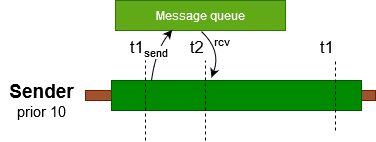

The diagram above was exported from draw.io. Its source (the exported page's mxGraphModel, read from the mxfile embedded in the PNG):
<mxGraphModel dx="2012" dy="736" grid="1" gridSize="10" guides="1" tooltips="1" connect="1" arrows="1" fold="1" page="1" pageScale="1" pageWidth="827" pageHeight="1169" math="0" shadow="0">
  <root>
    <mxCell id="0" />
    <mxCell id="1" parent="0" />
    <mxCell id="2" value="" style="rounded=0;whiteSpace=wrap;html=1;fillColor=#a0522d;strokeColor=#6D1F00;fontColor=#ffffff;" vertex="1" parent="1">
      <mxGeometry x="-376" y="587" width="290" height="10" as="geometry" />
    </mxCell>
    <mxCell id="3" value="" style="rounded=0;whiteSpace=wrap;html=1;fillColor=#008a00;strokeColor=#005700;fontColor=#ffffff;" vertex="1" parent="1">
      <mxGeometry x="-286" y="577" width="90" height="30" as="geometry" />
    </mxCell>
    <mxCell id="4" value="Message queue" style="rounded=0;whiteSpace=wrap;html=1;fillColor=#60a917;strokeColor=#2D7600;fontColor=#ffffff;" vertex="1" parent="1">
      <mxGeometry x="-346" y="497" width="170" height="30" as="geometry" />
    </mxCell>
    <mxCell id="5" value="&lt;div&gt;&lt;font style=&quot;font-size: 19px&quot;&gt;&lt;b&gt;&lt;font style=&quot;font-size: 19px&quot;&gt;Sender&lt;/font&gt;&lt;/b&gt;&lt;br&gt;&lt;/font&gt;&lt;/div&gt;&lt;div&gt;&lt;font style=&quot;font-size: 15px&quot;&gt;prior 10&lt;br&gt;&lt;/font&gt;&lt;/div&gt;" style="text;html=1;resizable=0;autosize=1;align=center;verticalAlign=middle;points=[];fillColor=none;strokeColor=none;rounded=0;strokeWidth=3;" vertex="1" parent="1">
      <mxGeometry x="-460" y="577" width="80" height="40" as="geometry" />
    </mxCell>
    <mxCell id="6" value="" style="rounded=0;whiteSpace=wrap;html=1;fillColor=#008a00;strokeColor=#005700;fontColor=#ffffff;" vertex="1" parent="1">
      <mxGeometry x="-350" y="577" width="250" height="30" as="geometry" />
    </mxCell>
    <mxCell id="7" value="t1" style="endArrow=none;dashed=1;html=1;verticalAlign=bottom;labelPosition=left;verticalLabelPosition=top;align=right;fontSize=17;horizontal=1;labelBorderColor=none;labelBackgroundColor=none;" edge="1" parent="1">
      <mxGeometry x="1" width="50" height="50" relative="1" as="geometry">
        <mxPoint x="-316" y="637" as="sourcePoint" />
        <mxPoint x="-316" y="556.9999999999998" as="targetPoint" />
        <mxPoint as="offset" />
      </mxGeometry>
    </mxCell>
    <mxCell id="8" value="send" style="endArrow=classic;html=1;labelBackgroundColor=#ffffff;fontSize=11;fontColor=#000000;align=center;curved=1;entryX=0.333;entryY=0.98;entryDx=0;entryDy=0;entryPerimeter=0;labelPosition=right;verticalLabelPosition=bottom;verticalAlign=middle;" edge="1" target="4" parent="1">
      <mxGeometry width="50" height="50" relative="1" as="geometry">
        <mxPoint x="-310" y="577" as="sourcePoint" />
        <mxPoint x="-286" y="531" as="targetPoint" />
        <Array as="points">
          <mxPoint x="-306" y="547" />
        </Array>
      </mxGeometry>
    </mxCell>
    <mxCell id="9" value="rcv" style="endArrow=none;html=1;labelBackgroundColor=#ffffff;fontSize=11;fontColor=#000000;align=center;curved=1;labelPosition=left;verticalLabelPosition=middle;verticalAlign=middle;endFill=0;startFill=1;startArrow=classic;" edge="1" parent="1">
      <mxGeometry x="0.2542" y="-7" width="50" height="50" relative="1" as="geometry">
        <mxPoint x="-249.99999999999977" y="574" as="sourcePoint" />
        <mxPoint x="-259.9999999999998" y="528" as="targetPoint" />
        <Array as="points">
          <mxPoint x="-240" y="547" />
        </Array>
        <mxPoint as="offset" />
      </mxGeometry>
    </mxCell>
    <mxCell id="10" value="t2" style="endArrow=none;dashed=1;html=1;verticalAlign=bottom;labelPosition=left;verticalLabelPosition=top;align=right;fontSize=17;horizontal=1;labelBorderColor=none;labelBackgroundColor=none;" edge="1" parent="1">
      <mxGeometry x="1" width="50" height="50" relative="1" as="geometry">
        <mxPoint x="-256" y="637" as="sourcePoint" />
        <mxPoint x="-256" y="556.9999999999998" as="targetPoint" />
        <mxPoint as="offset" />
      </mxGeometry>
    </mxCell>
    <mxCell id="11" value="t1" style="endArrow=none;dashed=1;html=1;verticalAlign=bottom;labelPosition=left;verticalLabelPosition=top;align=right;fontSize=17;horizontal=1;labelBorderColor=none;labelBackgroundColor=none;" edge="1" parent="1">
      <mxGeometry x="1" width="50" height="50" relative="1" as="geometry">
        <mxPoint x="-126" y="627" as="sourcePoint" />
        <mxPoint x="-126" y="556.9999999999998" as="targetPoint" />
        <mxPoint as="offset" />
      </mxGeometry>
    </mxCell>
  </root>
</mxGraphModel>